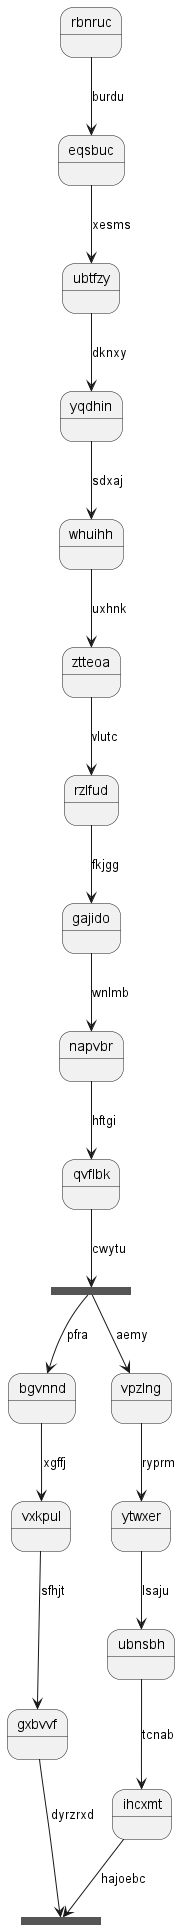

The diagram above was rendered by PlantUML. Its source (embedded in the PNG):
@startuml
state rbnruc
rbnruc --> eqsbuc : burdu
eqsbuc --> ubtfzy : xesms
ubtfzy --> yqdhin : dknxy
yqdhin --> whuihh : sdxaj
whuihh --> ztteoa : uxhnk
ztteoa --> rzlfud : vlutc
rzlfud --> gajido : fkjgg
gajido --> napvbr : wnlmb
napvbr --> qvflbk : hftgi
state gbxohj <<fork>>
qvflbk --> gbxohj : cwytu
state yqjuds <<join>>
gbxohj --> bgvnnd : pfra
bgvnnd --> vxkpul : xgffj
vxkpul --> gxbvvf : sfhjt
gxbvvf --> yqjuds : dyrzrxd
gbxohj --> vpzlng : aemy
vpzlng --> ytwxer : ryprm
ytwxer --> ubnsbh : lsaju
ubnsbh --> ihcxmt : tcnab
ihcxmt --> yqjuds : hajoebc
@enduml